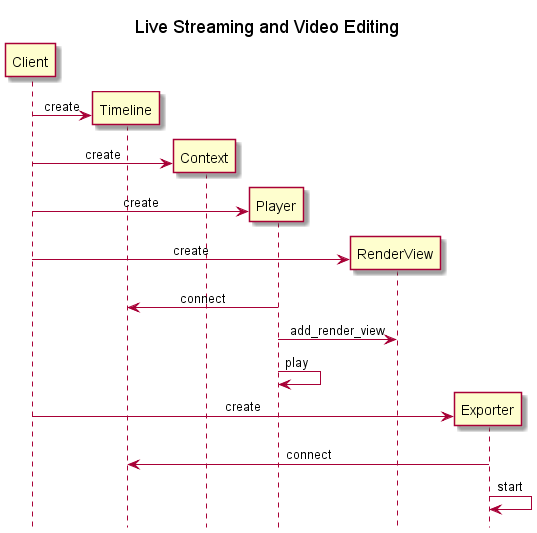

The diagram above was rendered by PlantUML. Its source (embedded in the PNG):
@startuml
hide footbox
title Live Streaming and Video Editing

skinparam sequenceMessageAlign center

Client -> Timeline ** : create
Client -> Context ** : create
Client -> Player ** : create
Client -> RenderView ** : create
Player -> Timeline : connect
Player -> RenderView: add_render_view
Player -> Player: play
Client -> Exporter ** : create
Exporter -> Timeline: connect
Exporter -> Exporter: start
@enduml